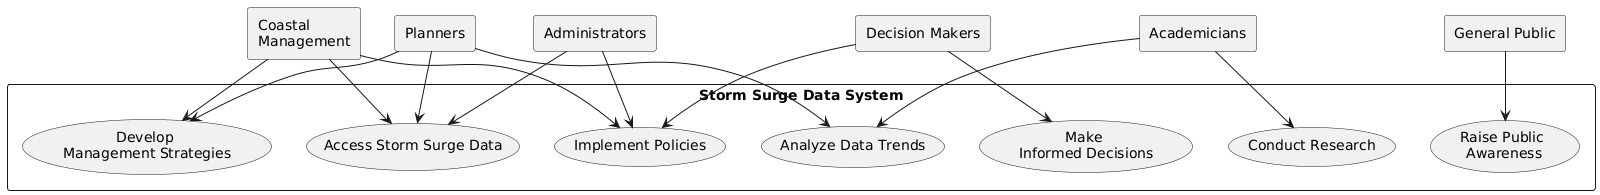

The diagram above was rendered by PlantUML. Its source (embedded in the PNG):
@startuml
RECTANGLE "Coastal \nManagement" as CM
RECTANGLE "Planners" as PL
RECTANGLE "Decision Makers" as DM
RECTANGLE "Administrators" as AD
RECTANGLE "Academicians" as AC
RECTANGLE "General Public" as GP

RECTANGLE "Storm Surge Data System" as SSS {
    usecase "Access Storm Surge Data" as UC1
    usecase "Analyze Data Trends" as UC2
    usecase "Develop \nManagement Strategies" as UC3
    usecase "Make \nInformed Decisions" as UC4
    usecase "Implement Policies" as UC5
    usecase "Conduct Research" as UC6
    usecase "Raise Public \nAwareness" as UC7
}

CM --> UC1
CM --> UC3
CM --> UC5

PL --> UC1
PL --> UC2
PL --> UC3

DM --> UC4
DM --> UC5

AD --> UC1
AD --> UC5

AC --> UC2
AC --> UC6

GP --> UC7
@enduml